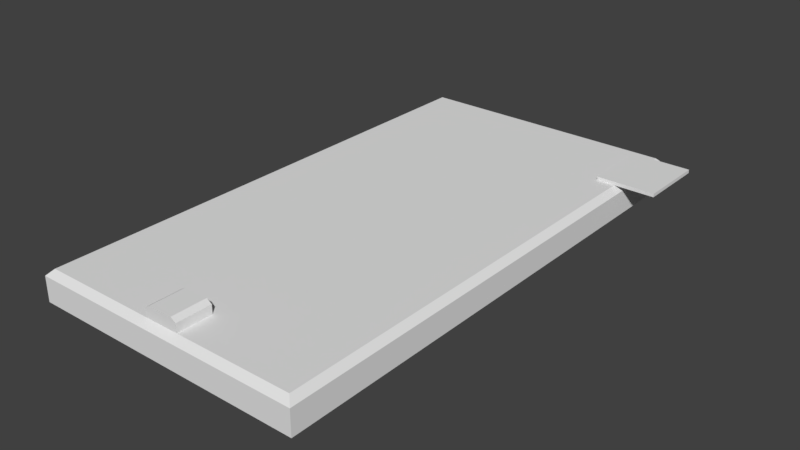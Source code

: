# Source: circuit.blend  (saved by Blender 2.79.0; exported with 4.5.12 LTS)
import bpy
from mathutils import Matrix  # noqa: F401  (used for matrix-valued properties, if any)

bpy.ops.wm.read_factory_settings(use_empty=True)
scene = bpy.context.scene
scene.name = 'Scene'

# ---- collections
col_collection_1 = bpy.data.collections.new('Collection 1'); scene.collection.children.link(col_collection_1)

# ---- world
world_world = bpy.data.worlds.new('World'); scene.world = world_world
world_world.color = (0.05088, 0.05088, 0.05088)
world_world.use_sun_shadow = False
world_world.sun_shadow_jitter_overblur = 0.0
world_world.cycles.sampling_method = 'MANUAL'

# ---- meshes
me_cube = bpy.data.meshes.new('Cube')
me_cube.from_pydata([(-0.7866, 0.09635, 1.481), (-0.8217, 0.06133, 1.516), (-0.7866, 0.09635, -1.449), (-0.8217, 0.06133, -1.484), (0.7433, 0.09635, 1.481), (0.7783, 0.06133, 1.516), (0.7433, 0.09635, -1.449), (0.7783, 0.06133, -1.484), (-0.7992, -0.1036, 1.494), (-0.8217, -0.08117, 1.516), (-0.8217, -0.08117, -1.484), (-0.7992, -0.1036, -1.461), (0.7783, -0.08117, 1.516), (0.7559, -0.1036, 1.494), (0.7783, -0.08117, -1.484), (0.7559, -0.1036, -1.461), (-0.1217, 0.09635, 1.481), (-0.1217, 0.1464, 1.481), (-0.1217, 0.09635, 1.281), (-0.1217, 0.1464, 1.281), (0.07834, 0.09635, 1.481), (0.07834, 0.1464, 1.481), (0.07834, 0.09635, 1.281), (0.07834, 0.1464, 1.281), (-0.09166, 0.1664, 1.481), (-0.09166, 0.1664, 1.281), (0.04834, 0.1664, 1.481), (0.04834, 0.1664, 1.281), (0.6383, 0.09635, -0.9839), (0.6383, 0.1164, -0.9839), (0.6383, 0.09635, -1.384), (0.6383, 0.1164, -1.384), (0.9783, 0.09635, -0.9839), (0.9783, 0.1164, -0.9839), (0.9783, 0.09635, -1.384), (0.9783, 0.1164, -1.384)], [], [(6, 2, 0, 4), (10, 3, 7, 14), (12, 5, 1, 9), (14, 7, 5, 12), (0, 2, 3, 1), (2, 6, 7, 3), (6, 4, 5, 7), (4, 0, 1, 5), (9, 1, 3, 10), (11, 8, 9, 10), (15, 11, 10, 14), (13, 15, 14, 12), (8, 13, 12, 9), (11, 15, 13, 8), (16, 17, 19, 18), (18, 19, 23, 22), (22, 23, 21, 20), (20, 21, 17, 16), (18, 22, 20, 16), (23, 19, 25, 27), (27, 25, 24, 26), (21, 23, 27, 26), (19, 17, 24, 25), (17, 21, 26, 24), (28, 29, 31, 30), (30, 31, 35, 34), (34, 35, 33, 32), (32, 33, 29, 28), (30, 34, 32, 28), (35, 31, 29, 33)])
me_cube.use_remesh_preserve_volume = False
me_cube.use_remesh_preserve_attributes = False
me_cube.use_mirror_vertex_groups = False
me_cube.update()

# ---- objects
ob_cube = bpy.data.objects.new('Cube', me_cube)

# ---- transforms, parenting, visibility, modifiers, constraints
ob_cube.location = (0.02166, 0.5161, 0.1036)
ob_cube.rotation_euler = (1.571, 0.0, 0.0)
ob_cube.lineart.crease_threshold = 0.0

# ---- collection membership
col_collection_1.objects.link(ob_cube)

# ---- scene / render settings (as saved in the file)
scene.frame_start = 1; scene.frame_end = 250; scene.frame_set(1)
scene.render.engine = 'BLENDER_EEVEE_NEXT'
scene.render.resolution_percentage = 50
scene.render.dither_intensity = 0.0
scene.cycles.use_denoising = False
scene.cycles.samples = 128
scene.cycles.sampling_pattern = 'TABULATED_SOBOL'
scene.cycles.use_adaptive_sampling = False
scene.cycles.use_light_tree = False
scene.cycles.blur_glossy = 0.0
scene.cycles.sample_clamp_indirect = 0.0
scene.view_settings.view_transform = 'Standard'
bpy.context.view_layer.update()

# ---- added for rendering (the .blend has no active camera and no usable light): camera, sun
cam_auto = bpy.data.cameras.new('AutoCamera')
cam_auto.lens = 50.0
cam_auto.sensor_width = 36.0
cam_auto.clip_end = 1000.0
ob_auto_camera = bpy.data.objects.new('AutoCamera', cam_auto)
scene.collection.objects.link(ob_auto_camera)
ob_auto_camera.location = (3.34659, -3.39591, 2.73227)
ob_auto_camera.rotation_euler = (1.09748, -7.21219e-08, 0.694738)
scene.camera = ob_auto_camera
light_auto_sun = bpy.data.lights.new('AutoSun', 'SUN')
light_auto_sun.energy = 3.0
light_auto_sun.angle = 0.0523599
ob_auto_sun = bpy.data.objects.new('AutoSun', light_auto_sun)
scene.collection.objects.link(ob_auto_sun)
ob_auto_sun.rotation_euler = (0.872665, 0.174533, 0.523599)
bpy.context.view_layer.update()
